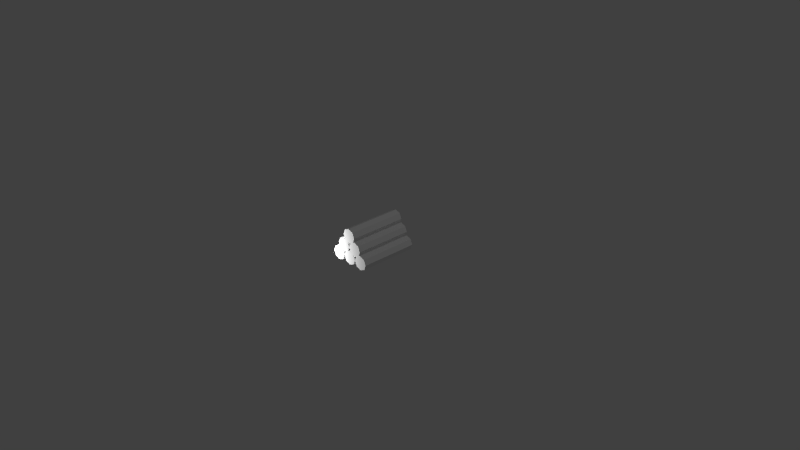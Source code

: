 # Source: logpile.blend  (saved by Blender 2.69.0; exported with 4.5.12 LTS)
import bpy
from mathutils import Matrix  # noqa: F401  (used for matrix-valued properties, if any)

bpy.ops.wm.read_factory_settings(use_empty=True)
scene = bpy.context.scene
scene.name = 'Scene'

# ---- collections
col_collection_1 = bpy.data.collections.new('Collection 1'); scene.collection.children.link(col_collection_1)

# ---- materials (node trees are filled in below, after node groups)
mat_material = bpy.data.materials.new('Material')
mat_material.alpha_threshold = 0.0
mat_material.use_transparent_shadow = False
mat_material.roughness = 0.5
mat_material.specular_intensity = 0.0
mat_material.line_color = (0.0, 0.0, 0.0, 1.0)

# ---- material node trees

# ---- world
world_world = bpy.data.worlds.new('World'); scene.world = world_world
world_world.color = (0.05088, 0.05088, 0.05088)
world_world.use_sun_shadow = False
world_world.sun_shadow_jitter_overblur = 0.0
world_world.cycles.sampling_method = 'MANUAL'
world_world.cycles.sample_map_resolution = 256

# ---- cameras
cam_camera = bpy.data.cameras.new('Camera')
cam_camera.clip_end = 100.0
cam_camera.lens = 35.0
cam_camera.sensor_width = 32.0
cam_camera.sensor_height = 18.0
cam_camera.ortho_scale = 7.314
cam_camera.dof.focus_distance = 0.0
cam_camera.dof.aperture_fstop = 128.0

# ---- lights
light_point = bpy.data.lights.new('Point', 'POINT')
light_point.transmission_factor = 0.0
light_point.energy = 100.0
light_point.shadow_buffer_clip_start = 0.5
light_point.shadow_soft_size = 0.1
light_point.shadow_maximum_resolution = 0.006
light_point.use_absolute_resolution = True
light_point.cycles.use_multiple_importance_sampling = False
light_lamp = bpy.data.lights.new('Lamp', 'POINT')
light_lamp.transmission_factor = 0.0
light_lamp.cutoff_distance = 30.0
light_lamp.energy = 100.0
light_lamp.shadow_buffer_clip_start = 1.001
light_lamp.shadow_soft_size = 0.1
light_lamp.shadow_maximum_resolution = 0.006
light_lamp.use_absolute_resolution = True
light_lamp.cycles.use_multiple_importance_sampling = False

# ---- meshes
me_cylinder_004 = bpy.data.meshes.new('Cylinder.004')
me_cylinder_004.from_pydata([(0.0, 0.1, -0.4), (0.0, 0.1, 0.4), (0.07071, 0.07071, -0.4), (0.07071, 0.07071, 0.4), (0.1, -4.371e-09, -0.4), (0.1, -4.371e-09, 0.4), (0.07071, -0.07071, -0.4), (0.07071, -0.07071, 0.4), (-8.742e-09, -0.1, -0.4), (-8.742e-09, -0.1, 0.4), (-0.07071, -0.07071, -0.4), (-0.07071, -0.07071, 0.4), (-0.1, 1.192e-09, -0.4), (-0.1, 1.192e-09, 0.4), (-0.07071, 0.07071, -0.4), (-0.07071, 0.07071, 0.4)], [], [(0, 1, 3, 2), (2, 3, 5, 4), (4, 5, 7, 6), (6, 7, 9, 8), (8, 9, 11, 10), (10, 11, 13, 12), (3, 1, 15, 13, 11, 9, 7, 5), (14, 15, 1, 0), (12, 13, 15, 14), (0, 2, 4, 6, 8, 10, 12, 14)])
_uv = me_cylinder_004.uv_layers.new(name='UVMap')
_uv.uv.foreach_set('vector', [-1.372, -1.934, -1.372, 3.065, -1.71, 3.065, -1.71, -1.934, 0.2609, -1.934, 0.2609, 3.065, -0.2173, 3.065, -0.2173, -1.934, -0.2173, -1.934, -0.2173, 3.065, -0.5555, 3.065, -0.5555, -1.934, 1.555, -1.934, 1.555, 3.065, 1.077, 3.065, 1.077, -1.934, 0.2609, 3.065, 0.2609, -1.934, 0.599, -1.934, 0.599, 3.065, 0.599, 3.065, 0.599, -1.934, 1.077, -1.934, 1.077, 3.065, 1.555, -0.4412, 1.894, -0.7793, 2.372, -0.7793, 2.71, -0.4412, 2.71, 0.03705, 2.372, 0.3752, 1.894, 0.3752, 1.555, 0.03705, -0.8936, -1.934, -0.8936, 3.065, -1.372, 3.065, -1.372, -1.934, -0.5555, -1.934, -0.5555, 3.065, -0.8936, 3.065, -0.8936, -1.934, 1.555, -1.596, 1.894, -1.934, 2.372, -1.934, 2.71, -1.596, 2.71, -1.117, 2.372, -0.7793, 1.894, -0.7793, 1.555, -1.117])
me_cylinder_004.materials.append(mat_material)
me_cylinder_004.use_remesh_preserve_volume = False
me_cylinder_004.use_remesh_preserve_attributes = False
me_cylinder_004.use_mirror_vertex_groups = False
me_cylinder_004.update()
me_cylinder_003 = bpy.data.meshes.new('Cylinder.003')
me_cylinder_003.from_pydata([(0.0, 0.1, -0.4), (0.0, 0.1, 0.4), (0.07071, 0.07071, -0.4), (0.07071, 0.07071, 0.4), (0.1, -4.371e-09, -0.4), (0.1, -4.371e-09, 0.4), (0.07071, -0.07071, -0.4), (0.07071, -0.07071, 0.4), (-8.742e-09, -0.1, -0.4), (-8.742e-09, -0.1, 0.4), (-0.07071, -0.07071, -0.4), (-0.07071, -0.07071, 0.4), (-0.1, 1.192e-09, -0.4), (-0.1, 1.192e-09, 0.4), (-0.07071, 0.07071, -0.4), (-0.07071, 0.07071, 0.4)], [], [(0, 1, 3, 2), (2, 3, 5, 4), (4, 5, 7, 6), (6, 7, 9, 8), (8, 9, 11, 10), (10, 11, 13, 12), (3, 1, 15, 13, 11, 9, 7, 5), (14, 15, 1, 0), (12, 13, 15, 14), (0, 2, 4, 6, 8, 10, 12, 14)])
_uv = me_cylinder_003.uv_layers.new(name='UVMap')
_uv.uv.foreach_set('vector', [-1.372, -1.934, -1.372, 3.065, -1.71, 3.065, -1.71, -1.934, 0.2609, -1.934, 0.2609, 3.065, -0.2173, 3.065, -0.2173, -1.934, -0.2173, -1.934, -0.2173, 3.065, -0.5555, 3.065, -0.5555, -1.934, 1.555, -1.934, 1.555, 3.065, 1.077, 3.065, 1.077, -1.934, 0.2609, 3.065, 0.2609, -1.934, 0.599, -1.934, 0.599, 3.065, 0.599, 3.065, 0.599, -1.934, 1.077, -1.934, 1.077, 3.065, 1.555, -0.4412, 1.894, -0.7793, 2.372, -0.7793, 2.71, -0.4412, 2.71, 0.03705, 2.372, 0.3752, 1.894, 0.3752, 1.555, 0.03705, -0.8936, -1.934, -0.8936, 3.065, -1.372, 3.065, -1.372, -1.934, -0.5555, -1.934, -0.5555, 3.065, -0.8936, 3.065, -0.8936, -1.934, 1.555, -1.596, 1.894, -1.934, 2.372, -1.934, 2.71, -1.596, 2.71, -1.117, 2.372, -0.7793, 1.894, -0.7793, 1.555, -1.117])
me_cylinder_003.materials.append(mat_material)
me_cylinder_003.use_remesh_preserve_volume = False
me_cylinder_003.use_remesh_preserve_attributes = False
me_cylinder_003.use_mirror_vertex_groups = False
me_cylinder_003.update()
me_cylinder_002 = bpy.data.meshes.new('Cylinder.002')
me_cylinder_002.from_pydata([(0.0, 0.1, -0.4), (0.0, 0.1, 0.4), (0.07071, 0.07071, -0.4), (0.07071, 0.07071, 0.4), (0.1, -4.371e-09, -0.4), (0.1, -4.371e-09, 0.4), (0.07071, -0.07071, -0.4), (0.07071, -0.07071, 0.4), (-8.742e-09, -0.1, -0.4), (-8.742e-09, -0.1, 0.4), (-0.07071, -0.07071, -0.4), (-0.07071, -0.07071, 0.4), (-0.1, 1.192e-09, -0.4), (-0.1, 1.192e-09, 0.4), (-0.07071, 0.07071, -0.4), (-0.07071, 0.07071, 0.4)], [], [(0, 1, 3, 2), (2, 3, 5, 4), (4, 5, 7, 6), (6, 7, 9, 8), (8, 9, 11, 10), (10, 11, 13, 12), (3, 1, 15, 13, 11, 9, 7, 5), (14, 15, 1, 0), (12, 13, 15, 14), (0, 2, 4, 6, 8, 10, 12, 14)])
_uv = me_cylinder_002.uv_layers.new(name='UVMap')
_uv.uv.foreach_set('vector', [-1.372, -1.934, -1.372, 3.065, -1.71, 3.065, -1.71, -1.934, 0.2609, -1.934, 0.2609, 3.065, -0.2173, 3.065, -0.2173, -1.934, -0.2173, -1.934, -0.2173, 3.065, -0.5555, 3.065, -0.5555, -1.934, 1.555, -1.934, 1.555, 3.065, 1.077, 3.065, 1.077, -1.934, 0.2609, 3.065, 0.2609, -1.934, 0.599, -1.934, 0.599, 3.065, 0.599, 3.065, 0.599, -1.934, 1.077, -1.934, 1.077, 3.065, 1.555, -0.4412, 1.894, -0.7793, 2.372, -0.7793, 2.71, -0.4412, 2.71, 0.03705, 2.372, 0.3752, 1.894, 0.3752, 1.555, 0.03705, -0.8936, -1.934, -0.8936, 3.065, -1.372, 3.065, -1.372, -1.934, -0.5555, -1.934, -0.5555, 3.065, -0.8936, 3.065, -0.8936, -1.934, 1.555, -1.596, 1.894, -1.934, 2.372, -1.934, 2.71, -1.596, 2.71, -1.117, 2.372, -0.7793, 1.894, -0.7793, 1.555, -1.117])
me_cylinder_002.materials.append(mat_material)
me_cylinder_002.use_remesh_preserve_volume = False
me_cylinder_002.use_remesh_preserve_attributes = False
me_cylinder_002.use_mirror_vertex_groups = False
me_cylinder_002.update()
me_cylinder_001 = bpy.data.meshes.new('Cylinder.001')
me_cylinder_001.from_pydata([(0.0, 0.1, -0.4), (0.0, 0.1, 0.4), (0.07071, 0.07071, -0.4), (0.07071, 0.07071, 0.4), (0.1, -4.371e-09, -0.4), (0.1, -4.371e-09, 0.4), (0.07071, -0.07071, -0.4), (0.07071, -0.07071, 0.4), (-8.742e-09, -0.1, -0.4), (-8.742e-09, -0.1, 0.4), (-0.07071, -0.07071, -0.4), (-0.07071, -0.07071, 0.4), (-0.1, 1.192e-09, -0.4), (-0.1, 1.192e-09, 0.4), (-0.07071, 0.07071, -0.4), (-0.07071, 0.07071, 0.4)], [], [(0, 1, 3, 2), (2, 3, 5, 4), (4, 5, 7, 6), (6, 7, 9, 8), (8, 9, 11, 10), (10, 11, 13, 12), (3, 1, 15, 13, 11, 9, 7, 5), (14, 15, 1, 0), (12, 13, 15, 14), (0, 2, 4, 6, 8, 10, 12, 14)])
_uv = me_cylinder_001.uv_layers.new(name='UVMap')
_uv.uv.foreach_set('vector', [-1.372, -1.934, -1.372, 3.065, -1.71, 3.065, -1.71, -1.934, 0.2609, -1.934, 0.2609, 3.065, -0.2173, 3.065, -0.2173, -1.934, -0.2173, -1.934, -0.2173, 3.065, -0.5555, 3.065, -0.5555, -1.934, 1.555, -1.934, 1.555, 3.065, 1.077, 3.065, 1.077, -1.934, 0.2609, 3.065, 0.2609, -1.934, 0.599, -1.934, 0.599, 3.065, 0.599, 3.065, 0.599, -1.934, 1.077, -1.934, 1.077, 3.065, 1.555, -0.4412, 1.894, -0.7793, 2.372, -0.7793, 2.71, -0.4412, 2.71, 0.03705, 2.372, 0.3752, 1.894, 0.3752, 1.555, 0.03705, -0.8936, -1.934, -0.8936, 3.065, -1.372, 3.065, -1.372, -1.934, -0.5555, -1.934, -0.5555, 3.065, -0.8936, 3.065, -0.8936, -1.934, 1.555, -1.596, 1.894, -1.934, 2.372, -1.934, 2.71, -1.596, 2.71, -1.117, 2.372, -0.7793, 1.894, -0.7793, 1.555, -1.117])
me_cylinder_001.materials.append(mat_material)
me_cylinder_001.use_remesh_preserve_volume = False
me_cylinder_001.use_remesh_preserve_attributes = False
me_cylinder_001.use_mirror_vertex_groups = False
me_cylinder_001.update()
me_cylinder_000 = bpy.data.meshes.new('Cylinder.000')
me_cylinder_000.from_pydata([(0.0, 0.1, -0.4), (0.0, 0.1, 0.4), (0.07071, 0.07071, -0.4), (0.07071, 0.07071, 0.4), (0.1, -4.371e-09, -0.4), (0.1, -4.371e-09, 0.4), (0.07071, -0.07071, -0.4), (0.07071, -0.07071, 0.4), (-8.742e-09, -0.1, -0.4), (-8.742e-09, -0.1, 0.4), (-0.07071, -0.07071, -0.4), (-0.07071, -0.07071, 0.4), (-0.1, 1.192e-09, -0.4), (-0.1, 1.192e-09, 0.4), (-0.07071, 0.07071, -0.4), (-0.07071, 0.07071, 0.4)], [], [(0, 1, 3, 2), (2, 3, 5, 4), (4, 5, 7, 6), (6, 7, 9, 8), (8, 9, 11, 10), (10, 11, 13, 12), (3, 1, 15, 13, 11, 9, 7, 5), (14, 15, 1, 0), (12, 13, 15, 14), (0, 2, 4, 6, 8, 10, 12, 14)])
_uv = me_cylinder_000.uv_layers.new(name='UVMap')
_uv.uv.foreach_set('vector', [-1.372, -1.934, -1.372, 3.065, -1.71, 3.065, -1.71, -1.934, 0.2609, -1.934, 0.2609, 3.065, -0.2173, 3.065, -0.2173, -1.934, -0.2173, -1.934, -0.2173, 3.065, -0.5555, 3.065, -0.5555, -1.934, 1.555, -1.934, 1.555, 3.065, 1.077, 3.065, 1.077, -1.934, 0.2609, 3.065, 0.2609, -1.934, 0.599, -1.934, 0.599, 3.065, 0.599, 3.065, 0.599, -1.934, 1.077, -1.934, 1.077, 3.065, 1.555, -0.4412, 1.894, -0.7793, 2.372, -0.7793, 2.71, -0.4412, 2.71, 0.03705, 2.372, 0.3752, 1.894, 0.3752, 1.555, 0.03705, -0.8936, -1.934, -0.8936, 3.065, -1.372, 3.065, -1.372, -1.934, -0.5555, -1.934, -0.5555, 3.065, -0.8936, 3.065, -0.8936, -1.934, 1.555, -1.596, 1.894, -1.934, 2.372, -1.934, 2.71, -1.596, 2.71, -1.117, 2.372, -0.7793, 1.894, -0.7793, 1.555, -1.117])
me_cylinder_000.materials.append(mat_material)
me_cylinder_000.use_remesh_preserve_volume = False
me_cylinder_000.use_remesh_preserve_attributes = False
me_cylinder_000.use_mirror_vertex_groups = False
me_cylinder_000.update()
me_cylinder_006 = bpy.data.meshes.new('Cylinder.006')
me_cylinder_006.from_pydata([(0.0, 0.1, -0.4), (0.0, 0.1, 0.4), (0.07071, 0.07071, -0.4), (0.07071, 0.07071, 0.4), (0.1, -4.371e-09, -0.4), (0.1, -4.371e-09, 0.4), (0.07071, -0.07071, -0.4), (0.07071, -0.07071, 0.4), (-8.742e-09, -0.1, -0.4), (-8.742e-09, -0.1, 0.4), (-0.07071, -0.07071, -0.4), (-0.07071, -0.07071, 0.4), (-0.1, 1.192e-09, -0.4), (-0.1, 1.192e-09, 0.4), (-0.07071, 0.07071, -0.4), (-0.07071, 0.07071, 0.4)], [], [(0, 1, 3, 2), (2, 3, 5, 4), (4, 5, 7, 6), (6, 7, 9, 8), (8, 9, 11, 10), (10, 11, 13, 12), (3, 1, 15, 13, 11, 9, 7, 5), (14, 15, 1, 0), (12, 13, 15, 14), (0, 2, 4, 6, 8, 10, 12, 14)])
_uv = me_cylinder_006.uv_layers.new(name='UVMap')
_uv.uv.foreach_set('vector', [-1.372, -1.934, -1.372, 3.065, -1.71, 3.065, -1.71, -1.934, 0.2609, -1.934, 0.2609, 3.065, -0.2173, 3.065, -0.2173, -1.934, -0.2173, -1.934, -0.2173, 3.065, -0.5555, 3.065, -0.5555, -1.934, 1.555, -1.934, 1.555, 3.065, 1.077, 3.065, 1.077, -1.934, 0.2609, 3.065, 0.2609, -1.934, 0.599, -1.934, 0.599, 3.065, 0.599, 3.065, 0.599, -1.934, 1.077, -1.934, 1.077, 3.065, 1.555, -0.4412, 1.894, -0.7793, 2.372, -0.7793, 2.71, -0.4412, 2.71, 0.03705, 2.372, 0.3752, 1.894, 0.3752, 1.555, 0.03705, -0.8936, -1.934, -0.8936, 3.065, -1.372, 3.065, -1.372, -1.934, -0.5555, -1.934, -0.5555, 3.065, -0.8936, 3.065, -0.8936, -1.934, 1.555, -1.596, 1.894, -1.934, 2.372, -1.934, 2.71, -1.596, 2.71, -1.117, 2.372, -0.7793, 1.894, -0.7793, 1.555, -1.117])
me_cylinder_006.materials.append(mat_material)
me_cylinder_006.use_remesh_preserve_volume = False
me_cylinder_006.use_remesh_preserve_attributes = False
me_cylinder_006.use_mirror_vertex_groups = False
me_cylinder_006.update()

# ---- objects
ob_cylinder_004 = bpy.data.objects.new('Cylinder.004', me_cylinder_004)
ob_cylinder_003 = bpy.data.objects.new('Cylinder.003', me_cylinder_003)
ob_cylinder_002 = bpy.data.objects.new('Cylinder.002', me_cylinder_002)
ob_cylinder_001 = bpy.data.objects.new('Cylinder.001', me_cylinder_001)
ob_cylinder_000 = bpy.data.objects.new('Cylinder.000', me_cylinder_000)
ob_point = bpy.data.objects.new('Point', light_point)
ob_cylinder_005 = bpy.data.objects.new('Cylinder.005', me_cylinder_006)
ob_lamp = bpy.data.objects.new('Lamp', light_lamp)
ob_camera = bpy.data.objects.new('Camera', cam_camera)

# ---- transforms, parenting, visibility, modifiers, constraints
ob_cylinder_004.location = (-0.2, 0.0, 0.1)
ob_cylinder_004.rotation_euler = (1.571, 0.0, 0.0)
ob_cylinder_004.lineart.crease_threshold = 0.0
ob_cylinder_003.location = (0.2, 0.0, 0.1)
ob_cylinder_003.rotation_euler = (1.571, 0.0, 0.0)
ob_cylinder_003.lineart.crease_threshold = 0.0
ob_cylinder_002.location = (-7.451e-09, 0.0, 0.1)
ob_cylinder_002.rotation_euler = (1.571, 0.0, 0.0)
ob_cylinder_002.lineart.crease_threshold = 0.0
ob_cylinder_001.location = (-0.1, 0.0, 0.25)
ob_cylinder_001.rotation_euler = (1.571, 0.0, 0.0)
ob_cylinder_001.lineart.crease_threshold = 0.0
ob_cylinder_000.location = (0.1, 0.0, 0.25)
ob_cylinder_000.rotation_euler = (1.571, 0.0, 0.0)
ob_cylinder_000.lineart.crease_threshold = 0.0
ob_point.location = (-0.6954, -0.5384, 0.1133)
ob_point.lineart.crease_threshold = 0.0
ob_cylinder_005.location = (-7.451e-09, 0.0, 0.4)
ob_cylinder_005.rotation_euler = (1.571, 0.0, 0.0)
ob_cylinder_005.lineart.crease_threshold = 0.0
ob_lamp.location = (4.076, 1.005, 5.904)
ob_lamp.rotation_euler = (0.6503, 0.05522, 1.866)
ob_lamp.lock_rotations_4d = False
ob_lamp.empty_display_type = 'ARROWS'
ob_lamp.color = (0.0, 0.0, 0.0, 0.0)
ob_lamp.lineart.crease_threshold = 0.0
ob_camera.location = (7.481, -6.508, 5.344)
ob_camera.rotation_euler = (1.109, 0.01082, 0.8149)
ob_camera.lock_rotations_4d = False
ob_camera.empty_display_type = 'ARROWS'
ob_camera.color = (0.0, 0.0, 0.0, 0.0)
ob_camera.display_type = 'WIRE'
ob_camera.lineart.crease_threshold = 0.0

# ---- collection membership
col_collection_1.objects.link(ob_cylinder_004)
col_collection_1.objects.link(ob_cylinder_003)
col_collection_1.objects.link(ob_cylinder_002)
col_collection_1.objects.link(ob_cylinder_001)
col_collection_1.objects.link(ob_cylinder_000)
col_collection_1.objects.link(ob_point)
col_collection_1.objects.link(ob_cylinder_005)
col_collection_1.objects.link(ob_lamp)
col_collection_1.objects.link(ob_camera)

# ---- scene / render settings (as saved in the file)
scene.camera = ob_camera
scene.frame_start = 1; scene.frame_end = 250; scene.frame_set(1)
scene.render.engine = 'BLENDER_EEVEE_NEXT'
scene.render.image_settings.compression = 90
scene.render.resolution_percentage = 50
scene.render.dither_intensity = 0.0
scene.cycles.use_denoising = False
scene.cycles.samples = 10
scene.cycles.sampling_pattern = 'TABULATED_SOBOL'
scene.cycles.light_sampling_threshold = 0.0
scene.cycles.use_adaptive_sampling = False
scene.cycles.use_light_tree = False
scene.cycles.blur_glossy = 0.0
scene.cycles.volume_bounces = 1
scene.cycles.pixel_filter_type = 'GAUSSIAN'
scene.cycles.sample_clamp_indirect = 0.0
scene.view_settings.view_transform = 'Standard'
bpy.context.view_layer.update()
